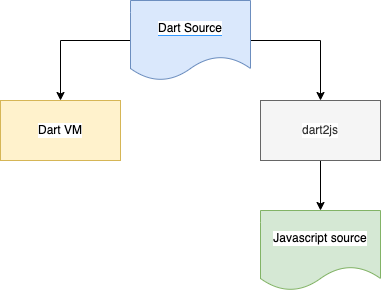

The diagram above was exported from draw.io. Its source (the exported page's mxGraphModel, read from the mxfile embedded in the PNG):
<mxGraphModel dx="946" dy="461" grid="1" gridSize="10" guides="1" tooltips="1" connect="1" arrows="1" fold="1" page="1" pageScale="1" pageWidth="850" pageHeight="1100" math="0" shadow="0">
  <root>
    <mxCell id="QqSEmQwVrb5wTswR13CZ-0" />
    <mxCell id="QqSEmQwVrb5wTswR13CZ-1" parent="QqSEmQwVrb5wTswR13CZ-0" />
    <mxCell id="VyUd56WeLI3VEs-C9lwU-4" style="edgeStyle=orthogonalEdgeStyle;rounded=0;orthogonalLoop=1;jettySize=auto;html=1;entryX=0.5;entryY=0;entryDx=0;entryDy=0;" parent="QqSEmQwVrb5wTswR13CZ-1" source="VyUd56WeLI3VEs-C9lwU-0" target="VyUd56WeLI3VEs-C9lwU-1" edge="1">
      <mxGeometry relative="1" as="geometry" />
    </mxCell>
    <mxCell id="VyUd56WeLI3VEs-C9lwU-5" style="edgeStyle=orthogonalEdgeStyle;rounded=0;orthogonalLoop=1;jettySize=auto;html=1;entryX=0.5;entryY=0;entryDx=0;entryDy=0;" parent="QqSEmQwVrb5wTswR13CZ-1" source="VyUd56WeLI3VEs-C9lwU-0" target="VyUd56WeLI3VEs-C9lwU-2" edge="1">
      <mxGeometry relative="1" as="geometry" />
    </mxCell>
    <mxCell id="VyUd56WeLI3VEs-C9lwU-0" value="&lt;span style=&quot;background-color: rgb(255 , 255 , 255)&quot;&gt;Dart Source&lt;/span&gt;" style="shape=document;whiteSpace=wrap;html=1;boundedLbl=1;labelBackgroundColor=#3399FF;fillColor=#dae8fc;strokeColor=#6c8ebf;" parent="QqSEmQwVrb5wTswR13CZ-1" vertex="1">
      <mxGeometry x="360" y="210" width="120" height="80" as="geometry" />
    </mxCell>
    <mxCell id="VyUd56WeLI3VEs-C9lwU-1" value="Dart VM" style="rounded=0;whiteSpace=wrap;html=1;labelBackgroundColor=#FFFFFF;fillColor=#fff2cc;strokeColor=#d6b656;" parent="QqSEmQwVrb5wTswR13CZ-1" vertex="1">
      <mxGeometry x="230" y="310" width="120" height="60" as="geometry" />
    </mxCell>
    <mxCell id="VyUd56WeLI3VEs-C9lwU-6" style="edgeStyle=orthogonalEdgeStyle;rounded=0;orthogonalLoop=1;jettySize=auto;html=1;entryX=0.5;entryY=0;entryDx=0;entryDy=0;" parent="QqSEmQwVrb5wTswR13CZ-1" source="VyUd56WeLI3VEs-C9lwU-2" target="VyUd56WeLI3VEs-C9lwU-3" edge="1">
      <mxGeometry relative="1" as="geometry" />
    </mxCell>
    <mxCell id="VyUd56WeLI3VEs-C9lwU-2" value="dart2js" style="rounded=0;whiteSpace=wrap;html=1;labelBackgroundColor=#FFFFFF;fillColor=#f5f5f5;fontColor=#333333;strokeColor=#666666;" parent="QqSEmQwVrb5wTswR13CZ-1" vertex="1">
      <mxGeometry x="490" y="310" width="120" height="60" as="geometry" />
    </mxCell>
    <mxCell id="VyUd56WeLI3VEs-C9lwU-3" value="Javascript source" style="shape=document;whiteSpace=wrap;html=1;boundedLbl=1;labelBackgroundColor=#FFFFFF;fillColor=#d5e8d4;strokeColor=#82b366;" parent="QqSEmQwVrb5wTswR13CZ-1" vertex="1">
      <mxGeometry x="490" y="420" width="120" height="80" as="geometry" />
    </mxCell>
  </root>
</mxGraphModel>